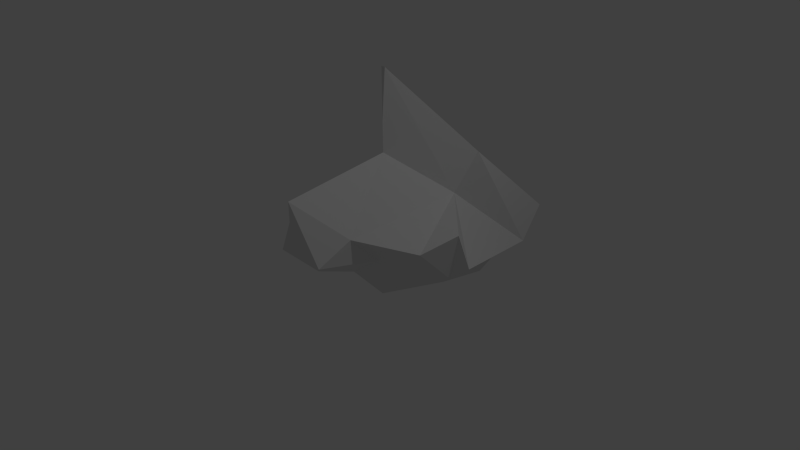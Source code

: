 # Source: homebase.blend  (saved by Blender 2.67.0; exported with 4.5.12 LTS)
import bpy
from mathutils import Matrix  # noqa: F401  (used for matrix-valued properties, if any)

bpy.ops.wm.read_factory_settings(use_empty=True)
scene = bpy.context.scene
scene.name = 'Scene'

# ---- collections
col_collection_1 = bpy.data.collections.new('Collection 1'); scene.collection.children.link(col_collection_1)

# ---- world
world_world = bpy.data.worlds.new('World'); scene.world = world_world
world_world.color = (0.05088, 0.05088, 0.05088)
world_world.use_sun_shadow = False
world_world.sun_shadow_jitter_overblur = 0.0
world_world.cycles.sampling_method = 'MANUAL'
world_world.cycles.sample_map_resolution = 256

# ---- cameras
cam_camera = bpy.data.cameras.new('Camera')
cam_camera.clip_end = 100.0
cam_camera.lens = 35.0
cam_camera.sensor_width = 32.0
cam_camera.sensor_height = 18.0
cam_camera.ortho_scale = 7.314
cam_camera.dof.focus_distance = 0.0
cam_camera.dof.aperture_fstop = 128.0

# ---- lights
light_lamp = bpy.data.lights.new('Lamp', 'POINT')
light_lamp.transmission_factor = 0.0
light_lamp.cutoff_distance = 30.0
light_lamp.energy = 100.0
light_lamp.shadow_buffer_clip_start = 1.001
light_lamp.shadow_soft_size = 0.1
light_lamp.shadow_maximum_resolution = 0.006
light_lamp.use_absolute_resolution = True
light_lamp.cycles.use_multiple_importance_sampling = False

# ---- meshes
me_circle = bpy.data.meshes.new('Circle')
me_circle.from_pydata([(1.656e-09, 0.01134, -1.093), (1.656e-09, -1.208, 0.3783), (1.656e-09, -1.208, 0.3783), (-1.216e-08, 1.53, 1.634), (-0.866, 0.2846, 2.635), (0.866, 0.2846, 2.635), (1.656e-09, -0.7891, 0.3956), (1.656e-09, -0.5301, -1.115), (1.656e-09, -0.2594, -1.104), (-0.901, 0.7306, 2.276), (-0.6006, 0.9457, 2.103), (-0.4815, 1.238, 1.869), (0.4815, 1.238, 1.869), (1.656e-09, -0.7891, 0.3956), (1.656e-09, -0.5301, -1.115), (1.656e-09, -0.2594, -1.104), (0.901, 0.7306, 2.276), (0.6006, 0.9457, 2.103), (1.656e-09, -1.208, 0.3783), (-0.866, -0.47, 1.704), (0.866, -0.47, 1.704), (0.0, -0.47, 1.704), (1.656e-09, -1.208, 0.3783), (-0.866, -0.09269, 2.169), (0.866, -0.09269, 2.169), (1.656e-09, -1.208, 0.3783), (-0.866, -0.8473, 1.238), (0.866, -0.8473, 1.238), (0.0, -0.8473, 1.238), (-0.433, -0.47, 1.704), (0.433, -0.47, 1.704), (-0.433, -0.8473, 1.238), (0.433, -0.8473, 1.238), (-0.6495, 0.2846, 2.635), (-0.866, 0.09595, 2.402), (0.866, 0.09595, 2.402), (0.6495, 0.2846, 2.635), (-0.6495, -0.47, 1.704), (-0.866, -0.2813, 1.937), (0.866, -0.2813, 1.937), (0.6495, -0.47, 1.704), (0.6495, -0.09269, 2.169), (-0.6495, -0.09269, 2.169), (0.6495, 0.09595, 2.402), (0.6495, -0.2813, 1.937), (-0.6495, 0.09595, 2.402), (-0.6495, -0.2813, 1.937), (-6.724e-09, 0.5485, -0.6824), (-0.3621, 0.2851, -0.9631), (-0.4518, -0.00741, -0.5377), (-0.6776, -0.2727, 1.034), (0.3621, 0.2851, -0.9631), (0.4518, -0.007409, -0.5377), (0.6776, -0.2727, 1.034), (-0.02973, -1.907, 0.3786), (0.02973, -1.907, 0.3786), (1.599e-09, -1.907, 0.3786), (-0.01486, -1.907, 0.3786), (0.01486, -1.907, 0.3786), (-0.3796, 0.4758, -0.001395), (-0.9666, 0.1958, 0.09478), (-1.203, -0.02337, 0.5185), (0.3796, 0.4758, -0.001395), (1.019, 0.1958, 0.09478), (1.255, -0.02337, 0.5185), (-7.521e-09, 0.7559, -0.09757), (-0.3905, 0.9926, 0.5316), (-0.9801, 0.7112, 0.6425), (-1.224, 0.5055, 0.724), (0.3905, 0.9926, 0.5316), (1.032, 0.7112, 0.6425), (1.276, 0.5055, 0.724), (-8.015e-09, 1.274, 0.4207)], [], [(6, 1, 54, 26, 19, 38, 23, 34, 4, 9, 68, 61, 50), (43, 35, 5, 36), (69, 72, 3, 12), (72, 66, 11, 3), (66, 67, 10, 11), (67, 68, 9, 10), (70, 69, 12, 17), (2, 13, 53, 64, 71, 16, 5, 35, 24, 39, 20, 27, 55), (71, 70, 17, 16), (31, 28, 21, 29), (32, 27, 20, 40, 30), (44, 39, 24, 41), (26, 31, 29, 37, 19), (54, 57, 31, 26), (57, 56, 28, 31), (28, 32, 30, 21), (56, 58, 32, 28), (58, 55, 27, 32), (41, 24, 35, 43), (40, 20, 39, 44), (34, 45, 33, 4), (23, 42, 45, 34), (38, 46, 42, 23), (19, 37, 46, 38), (15, 0, 47, 51), (0, 8, 48, 47), (8, 7, 49, 48), (7, 6, 50, 49), (14, 15, 51, 52), (13, 14, 52, 53), (1, 22, 57, 54), (22, 18, 56, 57), (18, 25, 58, 56), (25, 2, 55, 58), (51, 47, 65, 62), (47, 48, 59, 65), (48, 49, 60, 59), (49, 50, 61, 60), (52, 51, 62, 63), (53, 52, 63, 64), (62, 65, 72, 69), (65, 59, 66, 72), (59, 60, 67, 66), (60, 61, 68, 67), (63, 62, 69, 70), (64, 63, 70, 71)])
me_circle.use_remesh_preserve_volume = False
me_circle.use_remesh_preserve_attributes = False
me_circle.use_mirror_vertex_groups = False
me_circle.update()

# ---- objects
ob_circle = bpy.data.objects.new('Circle', me_circle)
ob_lamp = bpy.data.objects.new('Lamp', light_lamp)
ob_camera = bpy.data.objects.new('Camera', cam_camera)

# ---- transforms, parenting, visibility, modifiers, constraints
ob_circle.location = (-0.2661, 0.009397, 0.4321)
ob_circle.rotation_euler = (4.671, 0.0, 0.0)
ob_circle.lineart.crease_threshold = 0.0
ob_lamp.location = (4.076, 1.005, 5.904)
ob_lamp.rotation_euler = (0.6503, 0.05522, 1.866)
ob_lamp.lock_rotations_4d = False
ob_lamp.empty_display_type = 'ARROWS'
ob_lamp.color = (0.0, 0.0, 0.0, 0.0)
ob_lamp.lineart.crease_threshold = 0.0
ob_camera.location = (7.481, -6.508, 5.344)
ob_camera.rotation_euler = (1.109, 0.01082, 0.8149)
ob_camera.lock_rotations_4d = False
ob_camera.empty_display_type = 'ARROWS'
ob_camera.color = (0.0, 0.0, 0.0, 0.0)
ob_camera.display_type = 'WIRE'
ob_camera.lineart.crease_threshold = 0.0

# ---- collection membership
col_collection_1.objects.link(ob_circle)
col_collection_1.objects.link(ob_lamp)
col_collection_1.objects.link(ob_camera)

# ---- scene / render settings (as saved in the file)
scene.camera = ob_camera
scene.frame_start = 1; scene.frame_end = 250; scene.frame_set(1)
scene.render.engine = 'BLENDER_EEVEE_NEXT'
scene.render.image_settings.color_mode = 'RGB'
scene.render.image_settings.compression = 90
scene.render.resolution_percentage = 50
scene.render.dither_intensity = 0.0
scene.cycles.use_denoising = False
scene.cycles.samples = 10
scene.cycles.sampling_pattern = 'TABULATED_SOBOL'
scene.cycles.light_sampling_threshold = 0.0
scene.cycles.use_adaptive_sampling = False
scene.cycles.use_light_tree = False
scene.cycles.blur_glossy = 0.0
scene.cycles.volume_bounces = 1
scene.cycles.pixel_filter_type = 'GAUSSIAN'
scene.cycles.sample_clamp_indirect = 0.0
scene.view_settings.view_transform = 'Standard'
bpy.context.view_layer.update()
